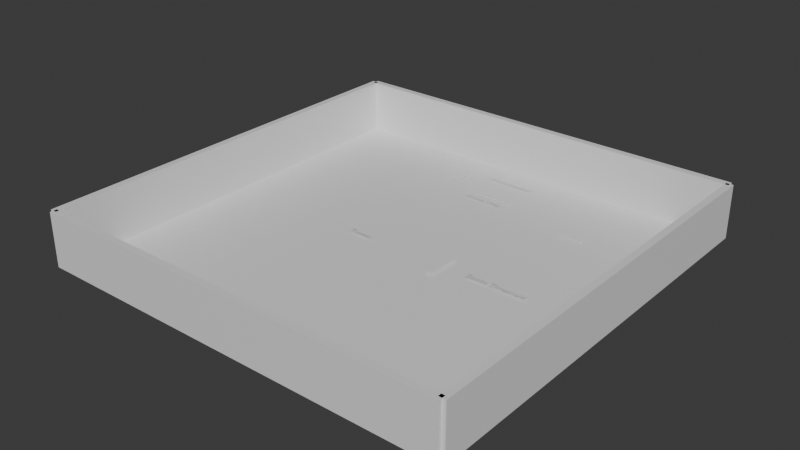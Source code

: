 # Source: archives_ground_v02_canon_safe.blend  (saved by Blender 5.1.30; exported with 4.5.12 LTS)
import bpy
from mathutils import Matrix  # noqa: F401  (used for matrix-valued properties, if any)

bpy.ops.wm.read_factory_settings(use_empty=True)
scene = bpy.context.scene
scene.name = 'Scene'

# ---- collections
col_archives_ground_canon_floor_plan_v02 = bpy.data.collections.new('archives_ground_canon_floor_plan_v02'); scene.collection.children.link(col_archives_ground_canon_floor_plan_v02)
col_footprint = bpy.data.collections.new('footprint'); col_archives_ground_canon_floor_plan_v02.children.link(col_footprint)
col_rooms = bpy.data.collections.new('rooms'); col_archives_ground_canon_floor_plan_v02.children.link(col_rooms)
col_doors = bpy.data.collections.new('doors'); col_archives_ground_canon_floor_plan_v02.children.link(col_doors)
col_stairs = bpy.data.collections.new('stairs'); col_archives_ground_canon_floor_plan_v02.children.link(col_stairs)
col_labels = bpy.data.collections.new('labels'); col_archives_ground_canon_floor_plan_v02.children.link(col_labels)

# ---- materials (node trees are filled in below, after node groups)
mat_archives_floor_slab = bpy.data.materials.new('archives_floor_slab')
mat_archives_floor_slab.diffuse_color = (0.18, 0.18, 0.18, 1.0)
mat_archives_shell_stone = bpy.data.materials.new('archives_shell_stone')
mat_archives_shell_stone.diffuse_color = (0.34, 0.34, 0.32, 1.0)
mat_certainty_canon_blue = bpy.data.materials.new('certainty_canon_blue')
mat_certainty_canon_blue.diffuse_color = (0.16, 0.36, 0.72, 0.72)
mat_certainty_implied_gold = bpy.data.materials.new('certainty_implied_gold')
mat_certainty_implied_gold.diffuse_color = (0.82, 0.57, 0.18, 0.72)
mat_archives_door_markers = bpy.data.materials.new('archives_door_markers')
mat_archives_door_markers.diffuse_color = (0.74, 0.18, 0.16, 1.0)
mat_archives_stair_marker = bpy.data.materials.new('archives_stair_marker')
mat_archives_stair_marker.diffuse_color = (0.2, 0.58, 0.4, 0.85)
mat_archives_label_text = bpy.data.materials.new('archives_label_text')
mat_archives_label_text.diffuse_color = (0.06, 0.06, 0.06, 1.0)

# ---- material node trees
mat_archives_floor_slab.use_nodes = True; mat_archives_floor_slab.node_tree.nodes.clear()
_N = mat_archives_floor_slab.node_tree.nodes; _L = mat_archives_floor_slab.node_tree.links
n0 = _N.new('ShaderNodeBsdfPrincipled'); n0.name = 'Principled BSDF'; n0.location = (-200, 100)
n1 = _N.new('ShaderNodeOutputMaterial'); n1.name = 'Material Output'; n1.location = (200, 100)
_L.new(n0.outputs[0], n1.inputs[0])
n1.is_active_output = True
mat_archives_shell_stone.use_nodes = True; mat_archives_shell_stone.node_tree.nodes.clear()
_N = mat_archives_shell_stone.node_tree.nodes; _L = mat_archives_shell_stone.node_tree.links
n0 = _N.new('ShaderNodeBsdfPrincipled'); n0.name = 'Principled BSDF'; n0.location = (-200, 100)
n1 = _N.new('ShaderNodeOutputMaterial'); n1.name = 'Material Output'; n1.location = (200, 100)
_L.new(n0.outputs[0], n1.inputs[0])
n1.is_active_output = True
mat_certainty_canon_blue.use_nodes = True; mat_certainty_canon_blue.node_tree.nodes.clear()
_N = mat_certainty_canon_blue.node_tree.nodes; _L = mat_certainty_canon_blue.node_tree.links
n0 = _N.new('ShaderNodeBsdfPrincipled'); n0.name = 'Principled BSDF'; n0.location = (-200, 100)
n1 = _N.new('ShaderNodeOutputMaterial'); n1.name = 'Material Output'; n1.location = (200, 100)
_L.new(n0.outputs[0], n1.inputs[0])
n1.is_active_output = True
mat_certainty_implied_gold.use_nodes = True; mat_certainty_implied_gold.node_tree.nodes.clear()
_N = mat_certainty_implied_gold.node_tree.nodes; _L = mat_certainty_implied_gold.node_tree.links
n0 = _N.new('ShaderNodeBsdfPrincipled'); n0.name = 'Principled BSDF'; n0.location = (-200, 100)
n1 = _N.new('ShaderNodeOutputMaterial'); n1.name = 'Material Output'; n1.location = (200, 100)
_L.new(n0.outputs[0], n1.inputs[0])
n1.is_active_output = True
mat_archives_door_markers.use_nodes = True; mat_archives_door_markers.node_tree.nodes.clear()
_N = mat_archives_door_markers.node_tree.nodes; _L = mat_archives_door_markers.node_tree.links
n0 = _N.new('ShaderNodeBsdfPrincipled'); n0.name = 'Principled BSDF'; n0.location = (-200, 100)
n1 = _N.new('ShaderNodeOutputMaterial'); n1.name = 'Material Output'; n1.location = (200, 100)
_L.new(n0.outputs[0], n1.inputs[0])
n1.is_active_output = True
mat_archives_stair_marker.use_nodes = True; mat_archives_stair_marker.node_tree.nodes.clear()
_N = mat_archives_stair_marker.node_tree.nodes; _L = mat_archives_stair_marker.node_tree.links
n0 = _N.new('ShaderNodeBsdfPrincipled'); n0.name = 'Principled BSDF'; n0.location = (-200, 100)
n1 = _N.new('ShaderNodeOutputMaterial'); n1.name = 'Material Output'; n1.location = (200, 100)
_L.new(n0.outputs[0], n1.inputs[0])
n1.is_active_output = True
mat_archives_label_text.use_nodes = True; mat_archives_label_text.node_tree.nodes.clear()
_N = mat_archives_label_text.node_tree.nodes; _L = mat_archives_label_text.node_tree.links
n0 = _N.new('ShaderNodeBsdfPrincipled'); n0.name = 'Principled BSDF'; n0.location = (-200, 100)
n1 = _N.new('ShaderNodeOutputMaterial'); n1.name = 'Material Output'; n1.location = (200, 100)
_L.new(n0.outputs[0], n1.inputs[0])
n1.is_active_output = True

# ---- world
world_world = bpy.data.worlds.new('World'); scene.world = world_world
world_world.use_nodes = True; world_world.node_tree.nodes.clear()
_N = world_world.node_tree.nodes; _L = world_world.node_tree.links
n0 = _N.new('ShaderNodeOutputWorld'); n0.name = 'World Output'; n0.location = (200, 100)
n1 = _N.new('ShaderNodeBackground'); n1.name = 'Background'; n1.location = (-200, 100)
n1.inputs[0].default_value = (0.05088, 0.05088, 0.05088, 1.0)
_L.new(n1.outputs[0], n0.inputs[0])
n0.is_active_output = True
world_world.color = (0.05088, 0.05088, 0.05088)
world_world.sun_shadow_jitter_overblur = 0.0

# ---- meshes
me_archives_ground_footprint_slab_mesh = bpy.data.meshes.new('archives_ground_footprint_slab_mesh')
me_archives_ground_footprint_slab_mesh.from_pydata([(-18.0, -18.0, 0.0), (18.0, -18.0, 0.0), (18.0, 18.0, 0.0), (-18.0, 18.0, 0.0), (-18.0, -18.0, 0.12), (18.0, -18.0, 0.12), (18.0, 18.0, 0.12), (-18.0, 18.0, 0.12)], [], [(0, 1, 2, 3), (4, 5, 6, 7), (0, 1, 5, 4), (1, 2, 6, 5), (2, 3, 7, 6), (3, 0, 4, 7)])
me_archives_ground_footprint_slab_mesh.materials.append(mat_archives_floor_slab)
me_archives_ground_footprint_slab_mesh.update()
me_cube_001 = bpy.data.meshes.new('Cube.001')
me_cube_001.from_pydata([(-1.0, -1.0, -1.0), (-1.0, -1.0, 1.0), (-1.0, 1.0, -1.0), (-1.0, 1.0, 1.0), (1.0, -1.0, -1.0), (1.0, -1.0, 1.0), (1.0, 1.0, -1.0), (1.0, 1.0, 1.0)], [], [(0, 1, 3, 2), (2, 3, 7, 6), (6, 7, 5, 4), (4, 5, 1, 0), (2, 6, 4, 0), (7, 3, 1, 5)])
_uv = me_cube_001.uv_layers.new(name='UVMap')
_uv.uv.foreach_set('vector', [0.375, 0.0, 0.625, 0.0, 0.625, 0.25, 0.375, 0.25, 0.375, 0.25, 0.625, 0.25, 0.625, 0.5, 0.375, 0.5, 0.375, 0.5, 0.625, 0.5, 0.625, 0.75, 0.375, 0.75, 0.375, 0.75, 0.625, 0.75, 0.625, 1.0, 0.375, 1.0, 0.125, 0.5, 0.375, 0.5, 0.375, 0.75, 0.125, 0.75, 0.625, 0.5, 0.875, 0.5, 0.875, 0.75, 0.625, 0.75])
me_cube_001.materials.append(mat_archives_shell_stone)
me_cube_001.update()
me_cube_002 = bpy.data.meshes.new('Cube.002')
me_cube_002.from_pydata([(-1.0, -1.0, -1.0), (-1.0, -1.0, 1.0), (-1.0, 1.0, -1.0), (-1.0, 1.0, 1.0), (1.0, -1.0, -1.0), (1.0, -1.0, 1.0), (1.0, 1.0, -1.0), (1.0, 1.0, 1.0)], [], [(0, 1, 3, 2), (2, 3, 7, 6), (6, 7, 5, 4), (4, 5, 1, 0), (2, 6, 4, 0), (7, 3, 1, 5)])
_uv = me_cube_002.uv_layers.new(name='UVMap')
_uv.uv.foreach_set('vector', [0.375, 0.0, 0.625, 0.0, 0.625, 0.25, 0.375, 0.25, 0.375, 0.25, 0.625, 0.25, 0.625, 0.5, 0.375, 0.5, 0.375, 0.5, 0.625, 0.5, 0.625, 0.75, 0.375, 0.75, 0.375, 0.75, 0.625, 0.75, 0.625, 1.0, 0.375, 1.0, 0.125, 0.5, 0.375, 0.5, 0.375, 0.75, 0.125, 0.75, 0.625, 0.5, 0.875, 0.5, 0.875, 0.75, 0.625, 0.75])
me_cube_002.materials.append(mat_archives_shell_stone)
me_cube_002.update()
me_cube_003 = bpy.data.meshes.new('Cube.003')
me_cube_003.from_pydata([(-1.0, -1.0, -1.0), (-1.0, -1.0, 1.0), (-1.0, 1.0, -1.0), (-1.0, 1.0, 1.0), (1.0, -1.0, -1.0), (1.0, -1.0, 1.0), (1.0, 1.0, -1.0), (1.0, 1.0, 1.0)], [], [(0, 1, 3, 2), (2, 3, 7, 6), (6, 7, 5, 4), (4, 5, 1, 0), (2, 6, 4, 0), (7, 3, 1, 5)])
_uv = me_cube_003.uv_layers.new(name='UVMap')
_uv.uv.foreach_set('vector', [0.375, 0.0, 0.625, 0.0, 0.625, 0.25, 0.375, 0.25, 0.375, 0.25, 0.625, 0.25, 0.625, 0.5, 0.375, 0.5, 0.375, 0.5, 0.625, 0.5, 0.625, 0.75, 0.375, 0.75, 0.375, 0.75, 0.625, 0.75, 0.625, 1.0, 0.375, 1.0, 0.125, 0.5, 0.375, 0.5, 0.375, 0.75, 0.125, 0.75, 0.625, 0.5, 0.875, 0.5, 0.875, 0.75, 0.625, 0.75])
me_cube_003.materials.append(mat_archives_shell_stone)
me_cube_003.update()
me_cube_004 = bpy.data.meshes.new('Cube.004')
me_cube_004.from_pydata([(-1.0, -1.0, -1.0), (-1.0, -1.0, 1.0), (-1.0, 1.0, -1.0), (-1.0, 1.0, 1.0), (1.0, -1.0, -1.0), (1.0, -1.0, 1.0), (1.0, 1.0, -1.0), (1.0, 1.0, 1.0)], [], [(0, 1, 3, 2), (2, 3, 7, 6), (6, 7, 5, 4), (4, 5, 1, 0), (2, 6, 4, 0), (7, 3, 1, 5)])
_uv = me_cube_004.uv_layers.new(name='UVMap')
_uv.uv.foreach_set('vector', [0.375, 0.0, 0.625, 0.0, 0.625, 0.25, 0.375, 0.25, 0.375, 0.25, 0.625, 0.25, 0.625, 0.5, 0.375, 0.5, 0.375, 0.5, 0.625, 0.5, 0.625, 0.75, 0.375, 0.75, 0.375, 0.75, 0.625, 0.75, 0.625, 1.0, 0.375, 1.0, 0.125, 0.5, 0.375, 0.5, 0.375, 0.75, 0.125, 0.75, 0.625, 0.5, 0.875, 0.5, 0.875, 0.75, 0.625, 0.75])
me_cube_004.materials.append(mat_archives_shell_stone)
me_cube_004.update()
me_archives_ground_room_antechamber_mesh = bpy.data.meshes.new('archives_ground_room_antechamber_mesh')
me_archives_ground_room_antechamber_mesh.from_pydata([(-4.5, 12.0, 0.14), (4.5, 12.0, 0.14), (4.5, 18.0, 0.14), (-4.5, 18.0, 0.14)], [], [(0, 1, 2, 3)])
me_archives_ground_room_antechamber_mesh.materials.append(mat_certainty_canon_blue)
me_archives_ground_room_antechamber_mesh.update()
me_archives_ground_room_tomes_mesh = bpy.data.meshes.new('archives_ground_room_tomes_mesh')
me_archives_ground_room_tomes_mesh.from_pydata([(-12.0, -10.0, 0.14), (4.0, -10.0, 0.14), (4.0, 10.0, 0.14), (-12.0, 10.0, 0.14)], [], [(0, 1, 2, 3)])
me_archives_ground_room_tomes_mesh.materials.append(mat_certainty_canon_blue)
me_archives_ground_room_tomes_mesh.update()
me_archives_ground_room_scrivs_only_route_mesh = bpy.data.meshes.new('archives_ground_room_scrivs_only_route_mesh')
me_archives_ground_room_scrivs_only_route_mesh.from_pydata([(-12.0, 10.0, 0.14), (12.0, 10.0, 0.14), (12.0, 12.0, 0.14), (-12.0, 12.0, 0.14)], [], [(0, 1, 2, 3)])
me_archives_ground_room_scrivs_only_route_mesh.materials.append(mat_certainty_canon_blue)
me_archives_ground_room_scrivs_only_route_mesh.update()
me_archives_ground_room_stacks_threshold_mesh = bpy.data.meshes.new('archives_ground_room_stacks_threshold_mesh')
me_archives_ground_room_stacks_threshold_mesh.from_pydata([(4.0, -10.0, 0.14), (14.0, -10.0, 0.14), (14.0, 10.0, 0.14), (4.0, 10.0, 0.14)], [], [(0, 1, 2, 3)])
me_archives_ground_room_stacks_threshold_mesh.materials.append(mat_certainty_implied_gold)
me_archives_ground_room_stacks_threshold_mesh.update()
me_archives_ground_door_main_stone_entrance_mesh = bpy.data.meshes.new('archives_ground_door_main_stone_entrance_mesh')
me_archives_ground_door_main_stone_entrance_mesh.from_pydata([(-2.0, 18.22, 0.22), (-2.0, 17.78, 0.22), (2.0, 17.78, 0.22), (2.0, 18.22, 0.22), (-2.0, 18.22, 0.32), (-2.0, 17.78, 0.32), (2.0, 17.78, 0.32), (2.0, 18.22, 0.32)], [], [(0, 1, 2, 3), (4, 7, 6, 5), (0, 4, 5, 1), (1, 5, 6, 2), (2, 6, 7, 3), (3, 7, 4, 0)])
me_archives_ground_door_main_stone_entrance_mesh.materials.append(mat_archives_door_markers)
me_archives_ground_door_main_stone_entrance_mesh.update()
me_archives_ground_door_antechamber_to_tomes_mesh = bpy.data.meshes.new('archives_ground_door_antechamber_to_tomes_mesh')
me_archives_ground_door_antechamber_to_tomes_mesh.from_pydata([(-2.0, 12.22, 0.22), (-2.0, 11.78, 0.22), (2.0, 11.78, 0.22), (2.0, 12.22, 0.22), (-2.0, 12.22, 0.32), (-2.0, 11.78, 0.32), (2.0, 11.78, 0.32), (2.0, 12.22, 0.32)], [], [(0, 1, 2, 3), (4, 7, 6, 5), (0, 4, 5, 1), (1, 5, 6, 2), (2, 6, 7, 3), (3, 7, 4, 0)])
me_archives_ground_door_antechamber_to_tomes_mesh.materials.append(mat_archives_door_markers)
me_archives_ground_door_antechamber_to_tomes_mesh.update()
me_archives_ground_door_antechamber_to_scrivs_only_mesh = bpy.data.meshes.new('archives_ground_door_antechamber_to_scrivs_only_mesh')
me_archives_ground_door_antechamber_to_scrivs_only_mesh.from_pydata([(-4.72, 13.0, 0.22), (-4.28, 13.0, 0.22), (-4.28, 15.0, 0.22), (-4.72, 15.0, 0.22), (-4.72, 13.0, 0.32), (-4.28, 13.0, 0.32), (-4.28, 15.0, 0.32), (-4.72, 15.0, 0.32)], [], [(0, 1, 2, 3), (4, 7, 6, 5), (0, 4, 5, 1), (1, 5, 6, 2), (2, 6, 7, 3), (3, 7, 4, 0)])
me_archives_ground_door_antechamber_to_scrivs_only_mesh.materials.append(mat_archives_door_markers)
me_archives_ground_door_antechamber_to_scrivs_only_mesh.update()
me_archives_ground_door_tomes_to_stacks_threshold_mesh = bpy.data.meshes.new('archives_ground_door_tomes_to_stacks_threshold_mesh')
me_archives_ground_door_tomes_to_stacks_threshold_mesh.from_pydata([(3.78, -1.5, 0.22), (4.22, -1.5, 0.22), (4.22, 1.5, 0.22), (3.78, 1.5, 0.22), (3.78, -1.5, 0.32), (4.22, -1.5, 0.32), (4.22, 1.5, 0.32), (3.78, 1.5, 0.32)], [], [(0, 1, 2, 3), (4, 7, 6, 5), (0, 4, 5, 1), (1, 5, 6, 2), (2, 6, 7, 3), (3, 7, 4, 0)])
me_archives_ground_door_tomes_to_stacks_threshold_mesh.materials.append(mat_archives_door_markers)
me_archives_ground_door_tomes_to_stacks_threshold_mesh.update()
me_archives_ground_door_scrivs_route_to_stacks_threshold_mesh = bpy.data.meshes.new('archives_ground_door_scrivs_route_to_stacks_threshold_mesh')
me_archives_ground_door_scrivs_route_to_stacks_threshold_mesh.from_pydata([(8.0, 10.22, 0.22), (8.0, 9.78, 0.22), (10.0, 9.78, 0.22), (10.0, 10.22, 0.22), (8.0, 10.22, 0.32), (8.0, 9.78, 0.32), (10.0, 9.78, 0.32), (10.0, 10.22, 0.32)], [], [(0, 1, 2, 3), (4, 7, 6, 5), (0, 4, 5, 1), (1, 5, 6, 2), (2, 6, 7, 3), (3, 7, 4, 0)])
me_archives_ground_door_scrivs_route_to_stacks_threshold_mesh.materials.append(mat_archives_door_markers)
me_archives_ground_door_scrivs_route_to_stacks_threshold_mesh.update()
me_archives_ground_stair_lower_stacks_access_mesh = bpy.data.meshes.new('archives_ground_stair_lower_stacks_access_mesh')
me_archives_ground_stair_lower_stacks_access_mesh.from_pydata([(9.0, -16.0, 0.17), (14.0, -16.0, 0.17), (14.0, -11.0, 0.17), (9.0, -11.0, 0.17)], [], [(0, 1, 2, 3)])
me_archives_ground_stair_lower_stacks_access_mesh.materials.append(mat_archives_stair_marker)
me_archives_ground_stair_lower_stacks_access_mesh.update()

# ---- curves / text
txt_text = bpy.data.curves.new('Text', 'FONT')
txt_text.dimensions = '2D'
txt_text.body = 'Antechamber'
txt_text.materials.append(mat_archives_label_text)
txt_text.align_x = 'CENTER'
txt_text.align_y = 'CENTER'
txt_text.size = 0.75
txt_text_001 = bpy.data.curves.new('Text.001', 'FONT')
txt_text_001.dimensions = '2D'
txt_text_001.body = 'Tomes'
txt_text_001.materials.append(mat_archives_label_text)
txt_text_001.align_x = 'CENTER'
txt_text_001.align_y = 'CENTER'
txt_text_001.size = 0.75
txt_text_002 = bpy.data.curves.new('Text.002', 'FONT')
txt_text_002.dimensions = '2D'
txt_text_002.body = 'Scrivs Only'
txt_text_002.materials.append(mat_archives_label_text)
txt_text_002.align_x = 'CENTER'
txt_text_002.align_y = 'CENTER'
txt_text_002.size = 0.75
txt_text_003 = bpy.data.curves.new('Text.003', 'FONT')
txt_text_003.dimensions = '2D'
txt_text_003.body = 'Stacks Threshold'
txt_text_003.materials.append(mat_archives_label_text)
txt_text_003.align_x = 'CENTER'
txt_text_003.align_y = 'CENTER'
txt_text_003.size = 0.75
txt_text_004 = bpy.data.curves.new('Text.004', 'FONT')
txt_text_004.dimensions = '2D'
txt_text_004.body = 'Lower Stacks Access'
txt_text_004.materials.append(mat_archives_label_text)
txt_text_004.align_x = 'CENTER'
txt_text_004.align_y = 'CENTER'
txt_text_004.size = 0.75

# ---- objects
ob_archives_ground_footprint_slab = bpy.data.objects.new('archives_ground_footprint_slab', me_archives_ground_footprint_slab_mesh)
ob_archives_ground_outer_wall_01 = bpy.data.objects.new('archives_ground_outer_wall_01', me_cube_001)
ob_archives_ground_outer_wall_02 = bpy.data.objects.new('archives_ground_outer_wall_02', me_cube_002)
ob_archives_ground_outer_wall_03 = bpy.data.objects.new('archives_ground_outer_wall_03', me_cube_003)
ob_archives_ground_outer_wall_04 = bpy.data.objects.new('archives_ground_outer_wall_04', me_cube_004)
ob_archives_ground_room_antechamber = bpy.data.objects.new('archives_ground_room_antechamber', me_archives_ground_room_antechamber_mesh)
ob_archives_ground_room_tomes = bpy.data.objects.new('archives_ground_room_tomes', me_archives_ground_room_tomes_mesh)
ob_archives_ground_room_scrivs_only_route = bpy.data.objects.new('archives_ground_room_scrivs_only_route', me_archives_ground_room_scrivs_only_route_mesh)
ob_archives_ground_room_stacks_threshold = bpy.data.objects.new('archives_ground_room_stacks_threshold', me_archives_ground_room_stacks_threshold_mesh)
ob_archives_ground_door_main_stone_entrance = bpy.data.objects.new('archives_ground_door_main_stone_entrance', me_archives_ground_door_main_stone_entrance_mesh)
ob_archives_ground_door_antechamber_to_tomes = bpy.data.objects.new('archives_ground_door_antechamber_to_tomes', me_archives_ground_door_antechamber_to_tomes_mesh)
ob_archives_ground_door_antechamber_to_scrivs_only = bpy.data.objects.new('archives_ground_door_antechamber_to_scrivs_only', me_archives_ground_door_antechamber_to_scrivs_only_mesh)
ob_archives_ground_door_tomes_to_stacks_threshold = bpy.data.objects.new('archives_ground_door_tomes_to_stacks_threshold', me_archives_ground_door_tomes_to_stacks_threshold_mesh)
ob_archives_ground_door_scrivs_route_to_stacks_threshold = bpy.data.objects.new('archives_ground_door_scrivs_route_to_stacks_threshold', me_archives_ground_door_scrivs_route_to_stacks_threshold_mesh)
ob_archives_ground_stair_lower_stacks_access = bpy.data.objects.new('archives_ground_stair_lower_stacks_access', me_archives_ground_stair_lower_stacks_access_mesh)
ob_archives_ground_label_label_antechamber = bpy.data.objects.new('archives_ground_label_label_antechamber', txt_text)
ob_archives_ground_label_label_tomes = bpy.data.objects.new('archives_ground_label_label_tomes', txt_text_001)
ob_archives_ground_label_label_scrivs_only = bpy.data.objects.new('archives_ground_label_label_scrivs_only', txt_text_002)
ob_archives_ground_label_label_stacks_threshold = bpy.data.objects.new('archives_ground_label_label_stacks_threshold', txt_text_003)
ob_archives_ground_label_label_lower_stacks_access = bpy.data.objects.new('archives_ground_label_label_lower_stacks_access', txt_text_004)

# ---- transforms, parenting, visibility, modifiers, constraints
ob_archives_ground_footprint_slab.location = (0.0, 0.0, 0.0)
ob_archives_ground_outer_wall_01.location = (0.0, -18.0, 2.42)
ob_archives_ground_outer_wall_01.scale = (18.0, 0.3, 2.3)
ob_archives_ground_outer_wall_02.location = (18.0, 0.0, 2.42)
ob_archives_ground_outer_wall_02.rotation_euler = (0.0, 0.0, 1.571)
ob_archives_ground_outer_wall_02.scale = (18.0, 0.3, 2.3)
ob_archives_ground_outer_wall_03.location = (0.0, 18.0, 2.42)
ob_archives_ground_outer_wall_03.rotation_euler = (0.0, 0.0, 3.142)
ob_archives_ground_outer_wall_03.scale = (18.0, 0.3, 2.3)
ob_archives_ground_outer_wall_04.location = (-18.0, 0.0, 2.42)
ob_archives_ground_outer_wall_04.rotation_euler = (0.0, 0.0, -1.571)
ob_archives_ground_outer_wall_04.scale = (18.0, 0.3, 2.3)
ob_archives_ground_room_antechamber.location = (0.0, 0.0, 0.0)
ob_archives_ground_room_tomes.location = (0.0, 0.0, 0.0)
ob_archives_ground_room_scrivs_only_route.location = (0.0, 0.0, 0.0)
ob_archives_ground_room_stacks_threshold.location = (0.0, 0.0, 0.0)
ob_archives_ground_door_main_stone_entrance.location = (0.0, 0.0, 0.0)
ob_archives_ground_door_antechamber_to_tomes.location = (0.0, 0.0, 0.0)
ob_archives_ground_door_antechamber_to_scrivs_only.location = (0.0, 0.0, 0.0)
ob_archives_ground_door_tomes_to_stacks_threshold.location = (0.0, 0.0, 0.0)
ob_archives_ground_door_scrivs_route_to_stacks_threshold.location = (0.0, 0.0, 0.0)
ob_archives_ground_stair_lower_stacks_access.location = (0.0, 0.0, 0.0)
ob_archives_ground_label_label_antechamber.location = (0.0, 15.0, 0.34)
ob_archives_ground_label_label_tomes.location = (-4.0, 0.0, 0.34)
ob_archives_ground_label_label_scrivs_only.location = (0.0, 11.0, 0.34)
ob_archives_ground_label_label_stacks_threshold.location = (9.0, 0.0, 0.34)
ob_archives_ground_label_label_lower_stacks_access.location = (11.5, -13.5, 0.34)

# ---- collection membership
col_footprint.objects.link(ob_archives_ground_footprint_slab)
col_footprint.objects.link(ob_archives_ground_outer_wall_01)
col_footprint.objects.link(ob_archives_ground_outer_wall_02)
col_footprint.objects.link(ob_archives_ground_outer_wall_03)
col_footprint.objects.link(ob_archives_ground_outer_wall_04)
col_rooms.objects.link(ob_archives_ground_room_antechamber)
col_rooms.objects.link(ob_archives_ground_room_tomes)
col_rooms.objects.link(ob_archives_ground_room_scrivs_only_route)
col_rooms.objects.link(ob_archives_ground_room_stacks_threshold)
col_doors.objects.link(ob_archives_ground_door_main_stone_entrance)
col_doors.objects.link(ob_archives_ground_door_antechamber_to_tomes)
col_doors.objects.link(ob_archives_ground_door_antechamber_to_scrivs_only)
col_doors.objects.link(ob_archives_ground_door_tomes_to_stacks_threshold)
col_doors.objects.link(ob_archives_ground_door_scrivs_route_to_stacks_threshold)
col_stairs.objects.link(ob_archives_ground_stair_lower_stacks_access)
col_labels.objects.link(ob_archives_ground_label_label_antechamber)
col_labels.objects.link(ob_archives_ground_label_label_tomes)
col_labels.objects.link(ob_archives_ground_label_label_scrivs_only)
col_labels.objects.link(ob_archives_ground_label_label_stacks_threshold)
col_labels.objects.link(ob_archives_ground_label_label_lower_stacks_access)

# ---- scene / render settings (as saved in the file)
scene.frame_start = 1; scene.frame_end = 250; scene.frame_set(1)
scene.render.engine = 'BLENDER_EEVEE_NEXT'
scene.render.bake_bias = 0.0
scene.render.bake_samples = 0
scene.cycles.sampling_pattern = 'TABULATED_SOBOL'
scene.eevee.use_volume_custom_range = False
bpy.context.view_layer.update()

# ---- added for rendering (the .blend has no active camera and no usable light): camera, sun
cam_auto = bpy.data.cameras.new('AutoCamera')
cam_auto.lens = 50.0
cam_auto.sensor_width = 36.0
cam_auto.clip_end = 1000.0
ob_auto_camera = bpy.data.objects.new('AutoCamera', cam_auto)
scene.collection.objects.link(ob_auto_camera)
ob_auto_camera.location = (48.0885, -57.7062, 40.8308)
ob_auto_camera.rotation_euler = (1.09748, -7.21219e-08, 0.694738)
scene.camera = ob_auto_camera
light_auto_sun = bpy.data.lights.new('AutoSun', 'SUN')
light_auto_sun.energy = 3.0
light_auto_sun.angle = 0.0523599
ob_auto_sun = bpy.data.objects.new('AutoSun', light_auto_sun)
scene.collection.objects.link(ob_auto_sun)
ob_auto_sun.rotation_euler = (0.872665, 0.174533, 0.523599)
bpy.context.view_layer.update()
